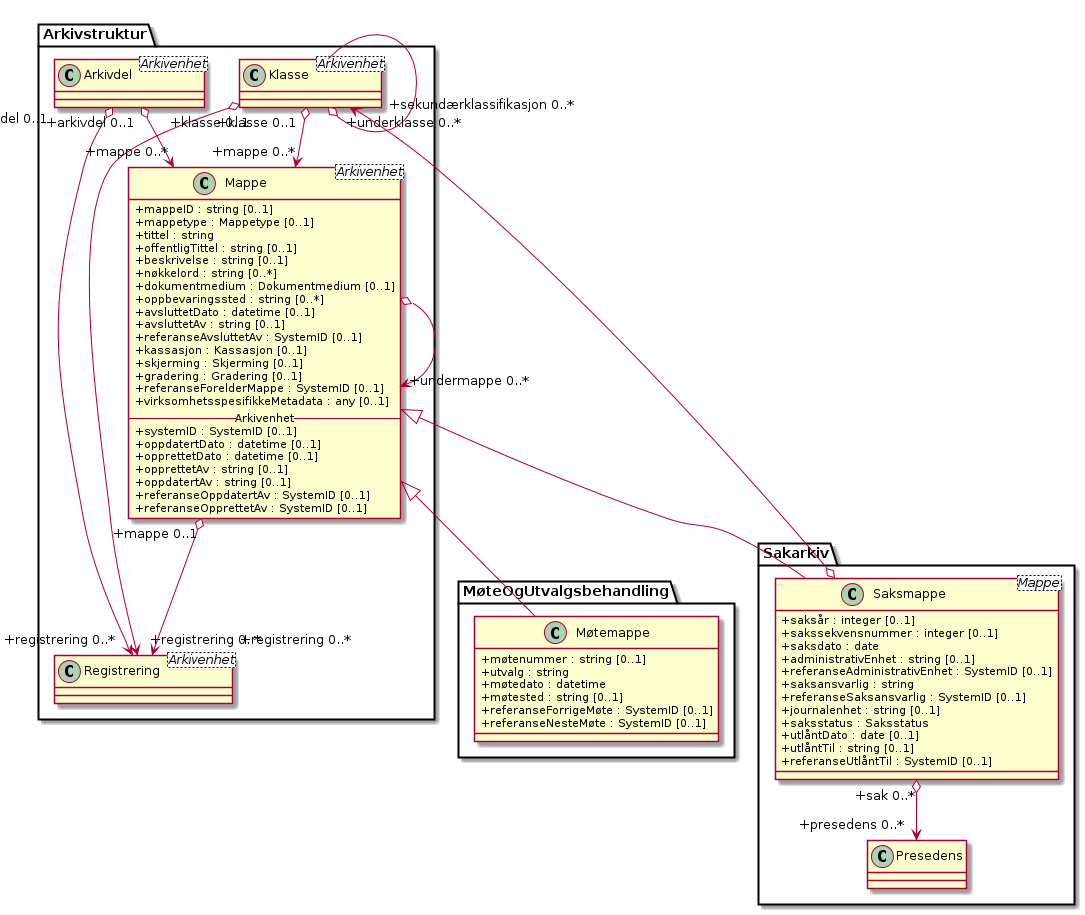

The diagram above was rendered by PlantUML. Its source (embedded in the PNG):
@startuml
skinparam classAttributeIconSize 0

class Arkivstruktur.Klasse <Arkivenhet>
class Arkivstruktur.Arkivdel <Arkivenhet>
class Sakarkiv.Saksmappe <Mappe> {
  +saksår : integer [0..1]
  +sakssekvensnummer : integer [0..1]
  +saksdato : date
  +administrativEnhet : string [0..1]
  +referanseAdministrativEnhet : SystemID [0..1]
  +saksansvarlig : string
  +referanseSaksansvarlig : SystemID [0..1]
  +journalenhet : string [0..1]
  +saksstatus : Saksstatus
  +utlåntDato : date [0..1]
  +utlåntTil : string [0..1]
  +referanseUtlåntTil : SystemID [0..1]
}
class Arkivstruktur.Mappe <Arkivenhet> {
  +mappeID : string [0..1]
  +mappetype : Mappetype [0..1]
  +tittel : string
  +offentligTittel : string [0..1]
  +beskrivelse : string [0..1]
  +nøkkelord : string [0..*]
  +dokumentmedium : Dokumentmedium [0..1]
  +oppbevaringssted : string [0..*]
  +avsluttetDato : datetime [0..1]
  +avsluttetAv : string [0..1]
  +referanseAvsluttetAv : SystemID [0..1]
  +kassasjon : Kassasjon [0..1]
  +skjerming : Skjerming [0..1]
  +gradering : Gradering [0..1]
  +referanseForelderMappe : SystemID [0..1]
  +virksomhetsspesifikkeMetadata : any [0..1]

  --Arkivenhet--
  +systemID : SystemID [0..1]
  +oppdatertDato : datetime [0..1]
  +opprettetDato : datetime [0..1]
  +opprettetAv : string [0..1]
  +oppdatertAv : string [0..1]
  +referanseOppdatertAv : SystemID [0..1]
  +referanseOpprettetAv : SystemID [0..1]
}
class Sakarkiv.Presedens
class Arkivstruktur.Registrering <Arkivenhet>
class MøteOgUtvalgsbehandling.Møtemappe {
  +møtenummer : string [0..1]
  +utvalg : string
  +møtedato : datetime
  +møtested : string [0..1]
  +referanseForrigeMøte : SystemID [0..1]
  +referanseNesteMøte : SystemID [0..1]
}

Arkivstruktur.Arkivdel "+arkivdel 0..1" o--> "+registrering 0..*" Arkivstruktur.Registrering
Arkivstruktur.Klasse --o "+underklasse 0..*" Arkivstruktur.Klasse
Arkivstruktur.Klasse "+klasse 0..1" o--> "+registrering 0..*" Arkivstruktur.Registrering
Arkivstruktur.Arkivdel "+arkivdel 0..1" o--> "+mappe 0..*" Arkivstruktur.Mappe
Arkivstruktur.Klasse "+klasse 0..1" o--> "+mappe 0..*" Arkivstruktur.Mappe
Arkivstruktur.Klasse "+sekundærklassifikasjon 0..*" <--o Sakarkiv.Saksmappe
Arkivstruktur.Mappe o--> "+undermappe 0..*" Arkivstruktur.Mappe
Arkivstruktur.Mappe "+mappe 0..1" o--> "+registrering 0..*" Arkivstruktur.Registrering
Sakarkiv.Saksmappe "+sak 0..*" o--> "+presedens 0..*" Sakarkiv.Presedens
Arkivstruktur.Mappe <|-- Sakarkiv.Saksmappe
Arkivstruktur.Mappe <|-- MøteOgUtvalgsbehandling.Møtemappe

@enduml